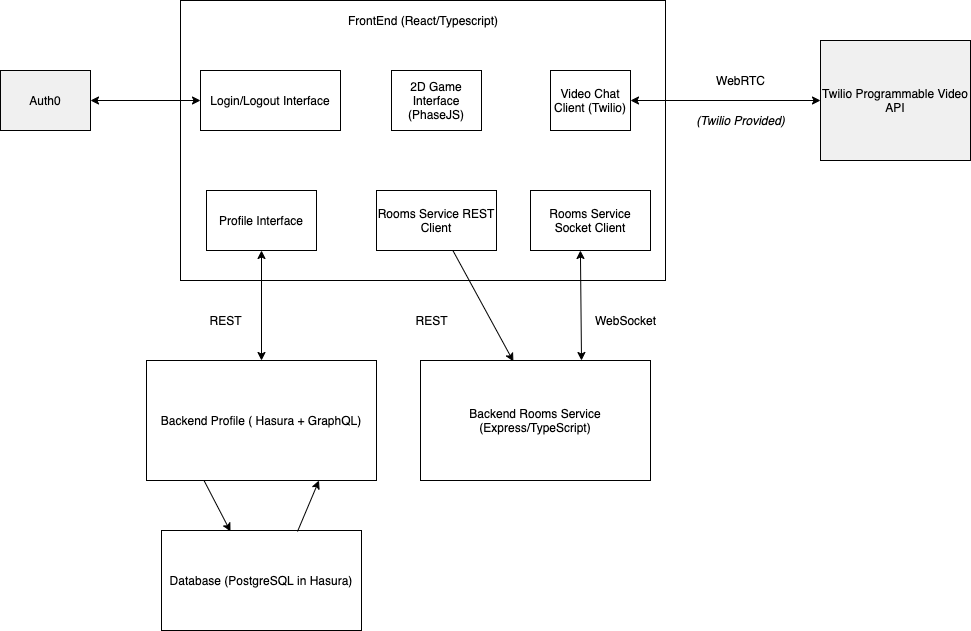

The diagram above was exported from draw.io. Its source (the exported page's mxGraphModel, read from the mxfile embedded in the PNG):
<mxGraphModel dx="3480" dy="1131" grid="1" gridSize="10" guides="1" tooltips="1" connect="1" arrows="1" fold="1" page="1" pageScale="1" pageWidth="1169" pageHeight="827" math="0" shadow="0">
  <root>
    <mxCell id="0" />
    <mxCell id="1" parent="0" />
    <mxCell id="ib2rx0O5rp7wKwjmEStg-8" value="Backend Profile ( Hasura + GraphQL)" style="rounded=0;whiteSpace=wrap;html=1;" parent="1" vertex="1">
      <mxGeometry x="-844" y="380" width="230" height="120" as="geometry" />
    </mxCell>
    <mxCell id="ib2rx0O5rp7wKwjmEStg-9" value="Database (PostgreSQL in Hasura)" style="rounded=0;whiteSpace=wrap;html=1;" parent="1" vertex="1">
      <mxGeometry x="-829" y="550" width="200" height="100" as="geometry" />
    </mxCell>
    <mxCell id="ib2rx0O5rp7wKwjmEStg-10" value="" style="endArrow=classic;html=1;entryX=0.345;entryY=0.01;entryDx=0;entryDy=0;entryPerimeter=0;exitX=0.25;exitY=1;exitDx=0;exitDy=0;" parent="1" source="ib2rx0O5rp7wKwjmEStg-8" target="ib2rx0O5rp7wKwjmEStg-9" edge="1">
      <mxGeometry width="50" height="50" relative="1" as="geometry">
        <mxPoint x="-820" y="500" as="sourcePoint" />
        <mxPoint x="-770" y="450" as="targetPoint" />
      </mxGeometry>
    </mxCell>
    <mxCell id="ib2rx0O5rp7wKwjmEStg-11" value="" style="endArrow=classic;html=1;exitX=0.68;exitY=0.01;exitDx=0;exitDy=0;exitPerimeter=0;entryX=0.75;entryY=1;entryDx=0;entryDy=0;" parent="1" source="ib2rx0O5rp7wKwjmEStg-9" target="ib2rx0O5rp7wKwjmEStg-8" edge="1">
      <mxGeometry width="50" height="50" relative="1" as="geometry">
        <mxPoint x="-820" y="500" as="sourcePoint" />
        <mxPoint x="-770" y="450" as="targetPoint" />
      </mxGeometry>
    </mxCell>
    <mxCell id="qKmzpabeaFxgqvUjNwEA-1" value="" style="rounded=0;whiteSpace=wrap;html=1;" parent="1" vertex="1">
      <mxGeometry x="-810" y="20" width="485" height="280" as="geometry" />
    </mxCell>
    <mxCell id="qKmzpabeaFxgqvUjNwEA-2" value="FrontEnd (React/Typescript)" style="text;html=1;strokeColor=none;fillColor=none;align=center;verticalAlign=middle;whiteSpace=wrap;rounded=0;" parent="1" vertex="1">
      <mxGeometry x="-722.5" y="30" width="310" height="20" as="geometry" />
    </mxCell>
    <mxCell id="qKmzpabeaFxgqvUjNwEA-3" value="2D Game Interface&lt;br&gt;(PhaseJS)" style="rounded=0;whiteSpace=wrap;html=1;" parent="1" vertex="1">
      <mxGeometry x="-599" y="90" width="90" height="60" as="geometry" />
    </mxCell>
    <mxCell id="qKmzpabeaFxgqvUjNwEA-4" value="Video Chat Client (Twilio)" style="rounded=0;whiteSpace=wrap;html=1;" parent="1" vertex="1">
      <mxGeometry x="-440" y="90" width="80" height="60" as="geometry" />
    </mxCell>
    <mxCell id="qKmzpabeaFxgqvUjNwEA-5" value="Rooms Service REST Client" style="rounded=0;whiteSpace=wrap;html=1;" parent="1" vertex="1">
      <mxGeometry x="-614" y="210" width="120" height="60" as="geometry" />
    </mxCell>
    <mxCell id="qKmzpabeaFxgqvUjNwEA-6" value="Rooms Service Socket Client" style="rounded=0;whiteSpace=wrap;html=1;" parent="1" vertex="1">
      <mxGeometry x="-460" y="210" width="120" height="60" as="geometry" />
    </mxCell>
    <mxCell id="qKmzpabeaFxgqvUjNwEA-7" value="Backend Rooms Service (Express/TypeScript)" style="rounded=0;whiteSpace=wrap;html=1;" parent="1" vertex="1">
      <mxGeometry x="-570" y="380" width="230" height="120" as="geometry" />
    </mxCell>
    <mxCell id="qKmzpabeaFxgqvUjNwEA-8" value="" style="endArrow=classic;html=1;entryX=0.404;entryY=0.008;entryDx=0;entryDy=0;entryPerimeter=0;" parent="1" source="qKmzpabeaFxgqvUjNwEA-5" target="qKmzpabeaFxgqvUjNwEA-7" edge="1">
      <mxGeometry width="50" height="50" relative="1" as="geometry">
        <mxPoint x="-590" y="270" as="sourcePoint" />
        <mxPoint x="-530" y="380" as="targetPoint" />
      </mxGeometry>
    </mxCell>
    <mxCell id="qKmzpabeaFxgqvUjNwEA-9" value="" style="endArrow=classic;startArrow=classic;html=1;entryX=0.5;entryY=1;entryDx=0;entryDy=0;exitX=0.7;exitY=0;exitDx=0;exitDy=0;exitPerimeter=0;" parent="1" source="qKmzpabeaFxgqvUjNwEA-7" edge="1">
      <mxGeometry width="50" height="50" relative="1" as="geometry">
        <mxPoint x="-440.00000000000006" y="380" as="sourcePoint" />
        <mxPoint x="-410.08" y="270" as="targetPoint" />
      </mxGeometry>
    </mxCell>
    <mxCell id="qKmzpabeaFxgqvUjNwEA-10" value="Twilio Programmable Video API" style="rounded=0;whiteSpace=wrap;html=1;fillColor=#F0F0F0;" parent="1" vertex="1">
      <mxGeometry x="-170" y="60" width="150" height="120" as="geometry" />
    </mxCell>
    <mxCell id="qKmzpabeaFxgqvUjNwEA-11" value="" style="endArrow=classic;startArrow=classic;html=1;entryX=0;entryY=0.5;entryDx=0;entryDy=0;exitX=1;exitY=0.5;exitDx=0;exitDy=0;" parent="1" source="qKmzpabeaFxgqvUjNwEA-4" target="qKmzpabeaFxgqvUjNwEA-10" edge="1">
      <mxGeometry width="50" height="50" relative="1" as="geometry">
        <mxPoint x="-330" y="170" as="sourcePoint" />
        <mxPoint x="-400.0799999999999" y="280" as="targetPoint" />
      </mxGeometry>
    </mxCell>
    <mxCell id="qKmzpabeaFxgqvUjNwEA-12" value="WebRTC" style="text;html=1;align=center;verticalAlign=middle;resizable=0;points=[];autosize=1;" parent="1" vertex="1">
      <mxGeometry x="-280" y="90" width="60" height="20" as="geometry" />
    </mxCell>
    <mxCell id="qKmzpabeaFxgqvUjNwEA-13" value="&lt;i&gt;(Twilio Provided)&lt;/i&gt;" style="text;html=1;align=center;verticalAlign=middle;resizable=0;points=[];autosize=1;" parent="1" vertex="1">
      <mxGeometry x="-300" y="130" width="100" height="20" as="geometry" />
    </mxCell>
    <mxCell id="qKmzpabeaFxgqvUjNwEA-14" value="REST" style="text;html=1;align=center;verticalAlign=middle;resizable=0;points=[];autosize=1;" parent="1" vertex="1">
      <mxGeometry x="-584" y="330" width="50" height="20" as="geometry" />
    </mxCell>
    <mxCell id="qKmzpabeaFxgqvUjNwEA-15" value="WebSocket" style="text;html=1;align=center;verticalAlign=middle;resizable=0;points=[];autosize=1;" parent="1" vertex="1">
      <mxGeometry x="-405" y="330" width="80" height="20" as="geometry" />
    </mxCell>
    <mxCell id="qKmzpabeaFxgqvUjNwEA-19" value="Profile Interface" style="rounded=0;whiteSpace=wrap;html=1;" parent="1" vertex="1">
      <mxGeometry x="-784" y="210" width="110" height="60" as="geometry" />
    </mxCell>
    <mxCell id="RLPUxYCP-UpoW1QS9JYh-1" value="Login/Logout Interface&lt;br&gt;" style="rounded=0;whiteSpace=wrap;html=1;" parent="1" vertex="1">
      <mxGeometry x="-790" y="90" width="140" height="60" as="geometry" />
    </mxCell>
    <mxCell id="qgq2KrRP_thZpYZxaDlo-7" value="" style="endArrow=classic;startArrow=classic;html=1;entryX=0.5;entryY=1;entryDx=0;entryDy=0;" parent="1" source="ib2rx0O5rp7wKwjmEStg-8" target="qKmzpabeaFxgqvUjNwEA-19" edge="1">
      <mxGeometry width="50" height="50" relative="1" as="geometry">
        <mxPoint x="-740" y="414" as="sourcePoint" />
        <mxPoint x="-726.0799999999999" y="274" as="targetPoint" />
      </mxGeometry>
    </mxCell>
    <mxCell id="qgq2KrRP_thZpYZxaDlo-9" value="Auth0" style="rounded=0;whiteSpace=wrap;html=1;fillColor=#F0F0F0;" parent="1" vertex="1">
      <mxGeometry x="-990" y="90" width="90" height="60" as="geometry" />
    </mxCell>
    <mxCell id="qgq2KrRP_thZpYZxaDlo-10" value="" style="endArrow=classic;startArrow=classic;html=1;entryX=1;entryY=0.5;entryDx=0;entryDy=0;exitX=0;exitY=0.5;exitDx=0;exitDy=0;" parent="1" source="RLPUxYCP-UpoW1QS9JYh-1" target="qgq2KrRP_thZpYZxaDlo-9" edge="1">
      <mxGeometry width="50" height="50" relative="1" as="geometry">
        <mxPoint x="-719" y="390" as="sourcePoint" />
        <mxPoint x="-719" y="280" as="targetPoint" />
      </mxGeometry>
    </mxCell>
    <mxCell id="bOnG_-EEmIrWQl3Xma6s-1" value="REST" style="text;html=1;align=center;verticalAlign=middle;resizable=0;points=[];autosize=1;" vertex="1" parent="1">
      <mxGeometry x="-790" y="330" width="50" height="20" as="geometry" />
    </mxCell>
  </root>
</mxGraphModel>